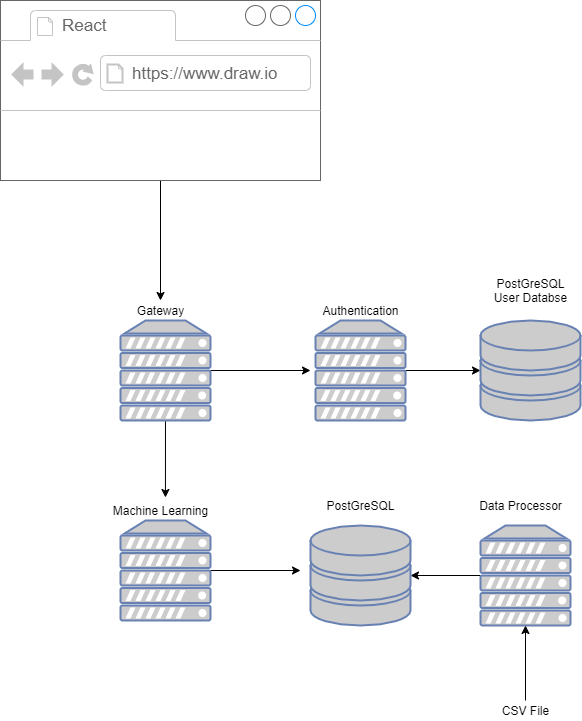

The diagram above was exported from draw.io. Its source (the exported page's mxGraphModel, read from the mxfile embedded in the PNG):
<mxGraphModel dx="996" dy="551" grid="1" gridSize="10" guides="1" tooltips="1" connect="1" arrows="1" fold="1" page="1" pageScale="1" pageWidth="850" pageHeight="1100" math="0" shadow="0">
  <root>
    <mxCell id="0" />
    <mxCell id="1" parent="0" />
    <mxCell id="X3DvhI5vqOatyIJQoxbb-32" style="edgeStyle=none;rounded=0;orthogonalLoop=1;jettySize=auto;html=1;entryX=0;entryY=0.5;entryDx=0;entryDy=0;entryPerimeter=0;strokeColor=#000000;" edge="1" parent="1" source="X3DvhI5vqOatyIJQoxbb-4" target="X3DvhI5vqOatyIJQoxbb-27">
      <mxGeometry relative="1" as="geometry" />
    </mxCell>
    <mxCell id="X3DvhI5vqOatyIJQoxbb-4" value="" style="fontColor=#0066CC;verticalAlign=top;verticalLabelPosition=bottom;labelPosition=center;align=center;html=1;outlineConnect=0;fillColor=#CCCCCC;strokeColor=#6881B3;gradientColor=none;gradientDirection=north;strokeWidth=2;shape=mxgraph.networks.server;" vertex="1" parent="1">
      <mxGeometry x="555" y="550" width="90" height="100" as="geometry" />
    </mxCell>
    <mxCell id="X3DvhI5vqOatyIJQoxbb-5" value="Authentication" style="text;html=1;align=center;verticalAlign=middle;resizable=0;points=[];autosize=1;" vertex="1" parent="1">
      <mxGeometry x="555" y="530" width="90" height="20" as="geometry" />
    </mxCell>
    <mxCell id="X3DvhI5vqOatyIJQoxbb-34" style="edgeStyle=none;rounded=0;orthogonalLoop=1;jettySize=auto;html=1;strokeColor=#000000;" edge="1" parent="1" source="X3DvhI5vqOatyIJQoxbb-6">
      <mxGeometry relative="1" as="geometry">
        <mxPoint x="540" y="800" as="targetPoint" />
      </mxGeometry>
    </mxCell>
    <mxCell id="X3DvhI5vqOatyIJQoxbb-6" value="" style="fontColor=#0066CC;verticalAlign=top;verticalLabelPosition=bottom;labelPosition=center;align=center;html=1;outlineConnect=0;fillColor=#CCCCCC;strokeColor=#6881B3;gradientColor=none;gradientDirection=north;strokeWidth=2;shape=mxgraph.networks.server;" vertex="1" parent="1">
      <mxGeometry x="360" y="750" width="90" height="100" as="geometry" />
    </mxCell>
    <mxCell id="X3DvhI5vqOatyIJQoxbb-7" value="Machine Learning&lt;br&gt;" style="text;html=1;align=center;verticalAlign=middle;resizable=0;points=[];autosize=1;" vertex="1" parent="1">
      <mxGeometry x="345" y="730" width="110" height="20" as="geometry" />
    </mxCell>
    <mxCell id="X3DvhI5vqOatyIJQoxbb-29" style="edgeStyle=none;rounded=0;orthogonalLoop=1;jettySize=auto;html=1;strokeColor=#000000;" edge="1" parent="1" source="X3DvhI5vqOatyIJQoxbb-8">
      <mxGeometry relative="1" as="geometry">
        <mxPoint x="550" y="600" as="targetPoint" />
      </mxGeometry>
    </mxCell>
    <mxCell id="X3DvhI5vqOatyIJQoxbb-30" style="edgeStyle=none;rounded=0;orthogonalLoop=1;jettySize=auto;html=1;entryX=0.545;entryY=-0.15;entryDx=0;entryDy=0;entryPerimeter=0;strokeColor=#000000;" edge="1" parent="1" source="X3DvhI5vqOatyIJQoxbb-8" target="X3DvhI5vqOatyIJQoxbb-7">
      <mxGeometry relative="1" as="geometry" />
    </mxCell>
    <mxCell id="X3DvhI5vqOatyIJQoxbb-8" value="" style="fontColor=#0066CC;verticalAlign=top;verticalLabelPosition=bottom;labelPosition=center;align=center;html=1;outlineConnect=0;fillColor=#CCCCCC;strokeColor=#6881B3;gradientColor=none;gradientDirection=north;strokeWidth=2;shape=mxgraph.networks.server;" vertex="1" parent="1">
      <mxGeometry x="360" y="550" width="90" height="100" as="geometry" />
    </mxCell>
    <mxCell id="X3DvhI5vqOatyIJQoxbb-9" value="Gateway" style="text;html=1;align=center;verticalAlign=middle;resizable=0;points=[];autosize=1;" vertex="1" parent="1">
      <mxGeometry x="370" y="530" width="60" height="20" as="geometry" />
    </mxCell>
    <mxCell id="X3DvhI5vqOatyIJQoxbb-35" style="edgeStyle=none;rounded=0;orthogonalLoop=1;jettySize=auto;html=1;entryX=1;entryY=0.5;entryDx=0;entryDy=0;entryPerimeter=0;strokeColor=#000000;" edge="1" parent="1" source="X3DvhI5vqOatyIJQoxbb-10" target="X3DvhI5vqOatyIJQoxbb-18">
      <mxGeometry relative="1" as="geometry" />
    </mxCell>
    <mxCell id="X3DvhI5vqOatyIJQoxbb-10" value="" style="fontColor=#0066CC;verticalAlign=top;verticalLabelPosition=bottom;labelPosition=center;align=center;html=1;outlineConnect=0;fillColor=#CCCCCC;strokeColor=#6881B3;gradientColor=none;gradientDirection=north;strokeWidth=2;shape=mxgraph.networks.server;" vertex="1" parent="1">
      <mxGeometry x="720" y="755" width="90" height="100" as="geometry" />
    </mxCell>
    <mxCell id="X3DvhI5vqOatyIJQoxbb-11" value="Data Processor" style="text;html=1;align=center;verticalAlign=middle;resizable=0;points=[];autosize=1;" vertex="1" parent="1">
      <mxGeometry x="710" y="725" width="100" height="20" as="geometry" />
    </mxCell>
    <mxCell id="X3DvhI5vqOatyIJQoxbb-15" style="edgeStyle=orthogonalEdgeStyle;rounded=0;orthogonalLoop=1;jettySize=auto;html=1;" edge="1" parent="1" source="X3DvhI5vqOatyIJQoxbb-12">
      <mxGeometry relative="1" as="geometry">
        <mxPoint x="400" y="530" as="targetPoint" />
      </mxGeometry>
    </mxCell>
    <mxCell id="X3DvhI5vqOatyIJQoxbb-12" value="" style="strokeWidth=1;shadow=0;dashed=0;align=center;html=1;shape=mxgraph.mockup.containers.browserWindow;rSize=0;strokeColor=#666666;strokeColor2=#008cff;strokeColor3=#c4c4c4;mainText=,;recursiveResize=0;" vertex="1" parent="1">
      <mxGeometry x="240" y="230" width="320" height="180" as="geometry" />
    </mxCell>
    <mxCell id="X3DvhI5vqOatyIJQoxbb-13" value="React" style="strokeWidth=1;shadow=0;dashed=0;align=center;html=1;shape=mxgraph.mockup.containers.anchor;fontSize=17;fontColor=#666666;align=left;" vertex="1" parent="X3DvhI5vqOatyIJQoxbb-12">
      <mxGeometry x="60" y="12" width="110" height="26" as="geometry" />
    </mxCell>
    <mxCell id="X3DvhI5vqOatyIJQoxbb-14" value="https://www.draw.io" style="strokeWidth=1;shadow=0;dashed=0;align=center;html=1;shape=mxgraph.mockup.containers.anchor;rSize=0;fontSize=17;fontColor=#666666;align=left;" vertex="1" parent="X3DvhI5vqOatyIJQoxbb-12">
      <mxGeometry x="130" y="60" width="250" height="26" as="geometry" />
    </mxCell>
    <mxCell id="X3DvhI5vqOatyIJQoxbb-18" value="" style="fontColor=#0066CC;verticalAlign=top;verticalLabelPosition=bottom;labelPosition=center;align=center;html=1;outlineConnect=0;fillColor=#CCCCCC;strokeColor=#6881B3;gradientColor=none;gradientDirection=north;strokeWidth=2;shape=mxgraph.networks.storage;" vertex="1" parent="1">
      <mxGeometry x="550" y="755" width="100" height="100" as="geometry" />
    </mxCell>
    <mxCell id="X3DvhI5vqOatyIJQoxbb-20" value="PostGreSQL" style="text;html=1;align=center;verticalAlign=middle;resizable=0;points=[];autosize=1;" vertex="1" parent="1">
      <mxGeometry x="560" y="725" width="80" height="20" as="geometry" />
    </mxCell>
    <mxCell id="X3DvhI5vqOatyIJQoxbb-36" style="edgeStyle=none;rounded=0;orthogonalLoop=1;jettySize=auto;html=1;strokeColor=#000000;" edge="1" parent="1" source="X3DvhI5vqOatyIJQoxbb-23" target="X3DvhI5vqOatyIJQoxbb-10">
      <mxGeometry relative="1" as="geometry" />
    </mxCell>
    <mxCell id="X3DvhI5vqOatyIJQoxbb-23" value="CSV File" style="text;html=1;align=center;verticalAlign=middle;resizable=0;points=[];autosize=1;" vertex="1" parent="1">
      <mxGeometry x="735" y="930" width="60" height="20" as="geometry" />
    </mxCell>
    <mxCell id="X3DvhI5vqOatyIJQoxbb-27" value="" style="fontColor=#0066CC;verticalAlign=top;verticalLabelPosition=bottom;labelPosition=center;align=center;html=1;outlineConnect=0;fillColor=#CCCCCC;strokeColor=#6881B3;gradientColor=none;gradientDirection=north;strokeWidth=2;shape=mxgraph.networks.storage;" vertex="1" parent="1">
      <mxGeometry x="720" y="550" width="100" height="100" as="geometry" />
    </mxCell>
    <mxCell id="X3DvhI5vqOatyIJQoxbb-28" value="PostGreSQL&lt;br&gt;User Databse" style="text;html=1;align=center;verticalAlign=middle;resizable=0;points=[];autosize=1;" vertex="1" parent="1">
      <mxGeometry x="725" y="505" width="90" height="30" as="geometry" />
    </mxCell>
  </root>
</mxGraphModel>